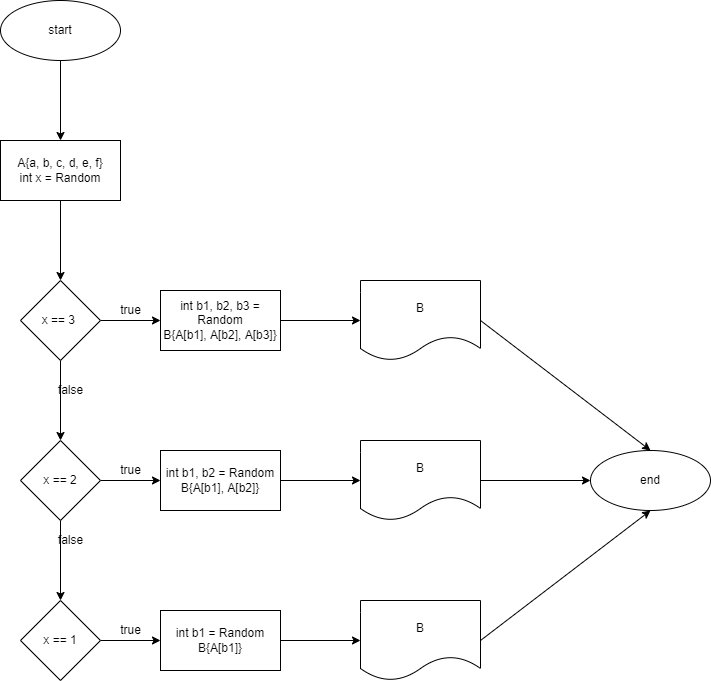

The diagram above was exported from draw.io. Its source (the exported page's mxGraphModel, read from the mxfile embedded in the PNG):
<mxGraphModel dx="1428" dy="850" grid="1" gridSize="10" guides="1" tooltips="1" connect="1" arrows="1" fold="1" page="1" pageScale="1" pageWidth="827" pageHeight="1169" math="0" shadow="0">
  <root>
    <mxCell id="0" />
    <mxCell id="1" parent="0" />
    <mxCell id="5" value="" style="edgeStyle=none;html=1;" edge="1" parent="1" source="3">
      <mxGeometry relative="1" as="geometry">
        <mxPoint x="80" y="140" as="targetPoint" />
      </mxGeometry>
    </mxCell>
    <mxCell id="3" value="start" style="ellipse;whiteSpace=wrap;html=1;" vertex="1" parent="1">
      <mxGeometry x="20" width="120" height="60" as="geometry" />
    </mxCell>
    <mxCell id="8" value="" style="edgeStyle=none;html=1;" edge="1" parent="1" source="6">
      <mxGeometry relative="1" as="geometry">
        <mxPoint x="80" y="280" as="targetPoint" />
      </mxGeometry>
    </mxCell>
    <mxCell id="6" value="A{a, b, c, d, e, f}&lt;br&gt;int x = Random" style="whiteSpace=wrap;html=1;" vertex="1" parent="1">
      <mxGeometry x="20" y="140" width="120" height="60" as="geometry" />
    </mxCell>
    <mxCell id="13" value="" style="edgeStyle=none;html=1;" edge="1" parent="1" source="11" target="12">
      <mxGeometry relative="1" as="geometry" />
    </mxCell>
    <mxCell id="22" value="" style="edgeStyle=none;html=1;" edge="1" parent="1" source="11" target="21">
      <mxGeometry relative="1" as="geometry" />
    </mxCell>
    <mxCell id="11" value="x == 3&amp;nbsp;" style="rhombus;whiteSpace=wrap;html=1;" vertex="1" parent="1">
      <mxGeometry x="40" y="280" width="80" height="80" as="geometry" />
    </mxCell>
    <mxCell id="15" value="" style="edgeStyle=none;html=1;" edge="1" parent="1" source="12" target="14">
      <mxGeometry relative="1" as="geometry" />
    </mxCell>
    <mxCell id="26" value="" style="edgeStyle=none;html=1;" edge="1" parent="1" source="12" target="25">
      <mxGeometry relative="1" as="geometry" />
    </mxCell>
    <mxCell id="12" value="x == 2" style="rhombus;whiteSpace=wrap;html=1;" vertex="1" parent="1">
      <mxGeometry x="40" y="440" width="80" height="80" as="geometry" />
    </mxCell>
    <mxCell id="30" value="" style="edgeStyle=none;html=1;" edge="1" parent="1" source="14" target="29">
      <mxGeometry relative="1" as="geometry" />
    </mxCell>
    <mxCell id="14" value="x == 1" style="rhombus;whiteSpace=wrap;html=1;" vertex="1" parent="1">
      <mxGeometry x="40" y="600" width="80" height="80" as="geometry" />
    </mxCell>
    <mxCell id="16" value="false" style="text;html=1;align=center;verticalAlign=middle;resizable=0;points=[];autosize=1;strokeColor=none;fillColor=none;" vertex="1" parent="1">
      <mxGeometry x="70" y="380" width="40" height="20" as="geometry" />
    </mxCell>
    <mxCell id="17" value="false" style="text;html=1;align=center;verticalAlign=middle;resizable=0;points=[];autosize=1;strokeColor=none;fillColor=none;" vertex="1" parent="1">
      <mxGeometry x="70" y="530" width="40" height="20" as="geometry" />
    </mxCell>
    <mxCell id="24" value="" style="edgeStyle=none;html=1;" edge="1" parent="1" source="21" target="23">
      <mxGeometry relative="1" as="geometry" />
    </mxCell>
    <mxCell id="21" value="int b1, b2, b3 = Random&lt;br&gt;B{A[b1], A[b2], A[b3]}" style="whiteSpace=wrap;html=1;" vertex="1" parent="1">
      <mxGeometry x="180" y="290" width="120" height="60" as="geometry" />
    </mxCell>
    <mxCell id="43" style="edgeStyle=none;html=1;exitX=1;exitY=0.5;exitDx=0;exitDy=0;entryX=0.5;entryY=0;entryDx=0;entryDy=0;" edge="1" parent="1" source="23" target="40">
      <mxGeometry relative="1" as="geometry" />
    </mxCell>
    <mxCell id="23" value="B" style="shape=document;whiteSpace=wrap;html=1;boundedLbl=1;" vertex="1" parent="1">
      <mxGeometry x="380" y="280" width="120" height="80" as="geometry" />
    </mxCell>
    <mxCell id="28" value="" style="edgeStyle=none;html=1;" edge="1" parent="1" source="25" target="27">
      <mxGeometry relative="1" as="geometry" />
    </mxCell>
    <mxCell id="25" value="int b1, b2 = Random&lt;br&gt;B{A[b1], A[b2]}" style="whiteSpace=wrap;html=1;" vertex="1" parent="1">
      <mxGeometry x="180" y="450" width="120" height="60" as="geometry" />
    </mxCell>
    <mxCell id="41" style="edgeStyle=none;html=1;exitX=1;exitY=0.5;exitDx=0;exitDy=0;entryX=0;entryY=0.5;entryDx=0;entryDy=0;" edge="1" parent="1" source="27" target="40">
      <mxGeometry relative="1" as="geometry" />
    </mxCell>
    <mxCell id="27" value="B" style="shape=document;whiteSpace=wrap;html=1;boundedLbl=1;" vertex="1" parent="1">
      <mxGeometry x="380" y="440" width="120" height="80" as="geometry" />
    </mxCell>
    <mxCell id="32" value="" style="edgeStyle=none;html=1;" edge="1" parent="1" source="29" target="31">
      <mxGeometry relative="1" as="geometry" />
    </mxCell>
    <mxCell id="29" value="int b1 = Random&lt;br&gt;B{A[b1]}" style="whiteSpace=wrap;html=1;" vertex="1" parent="1">
      <mxGeometry x="180" y="610" width="120" height="60" as="geometry" />
    </mxCell>
    <mxCell id="42" style="edgeStyle=none;html=1;exitX=1;exitY=0.5;exitDx=0;exitDy=0;entryX=0.5;entryY=1;entryDx=0;entryDy=0;" edge="1" parent="1" source="31" target="40">
      <mxGeometry relative="1" as="geometry">
        <mxPoint x="610" y="480" as="targetPoint" />
      </mxGeometry>
    </mxCell>
    <mxCell id="31" value="B" style="shape=document;whiteSpace=wrap;html=1;boundedLbl=1;" vertex="1" parent="1">
      <mxGeometry x="380" y="600" width="120" height="80" as="geometry" />
    </mxCell>
    <mxCell id="33" value="true" style="text;html=1;align=center;verticalAlign=middle;resizable=0;points=[];autosize=1;strokeColor=none;fillColor=none;" vertex="1" parent="1">
      <mxGeometry x="130" y="620" width="40" height="20" as="geometry" />
    </mxCell>
    <mxCell id="34" value="true" style="text;html=1;align=center;verticalAlign=middle;resizable=0;points=[];autosize=1;strokeColor=none;fillColor=none;" vertex="1" parent="1">
      <mxGeometry x="130" y="460" width="40" height="20" as="geometry" />
    </mxCell>
    <mxCell id="35" value="true" style="text;html=1;align=center;verticalAlign=middle;resizable=0;points=[];autosize=1;strokeColor=none;fillColor=none;" vertex="1" parent="1">
      <mxGeometry x="130" y="300" width="40" height="20" as="geometry" />
    </mxCell>
    <mxCell id="40" value="end" style="ellipse;whiteSpace=wrap;html=1;" vertex="1" parent="1">
      <mxGeometry x="610" y="450" width="120" height="60" as="geometry" />
    </mxCell>
  </root>
</mxGraphModel>